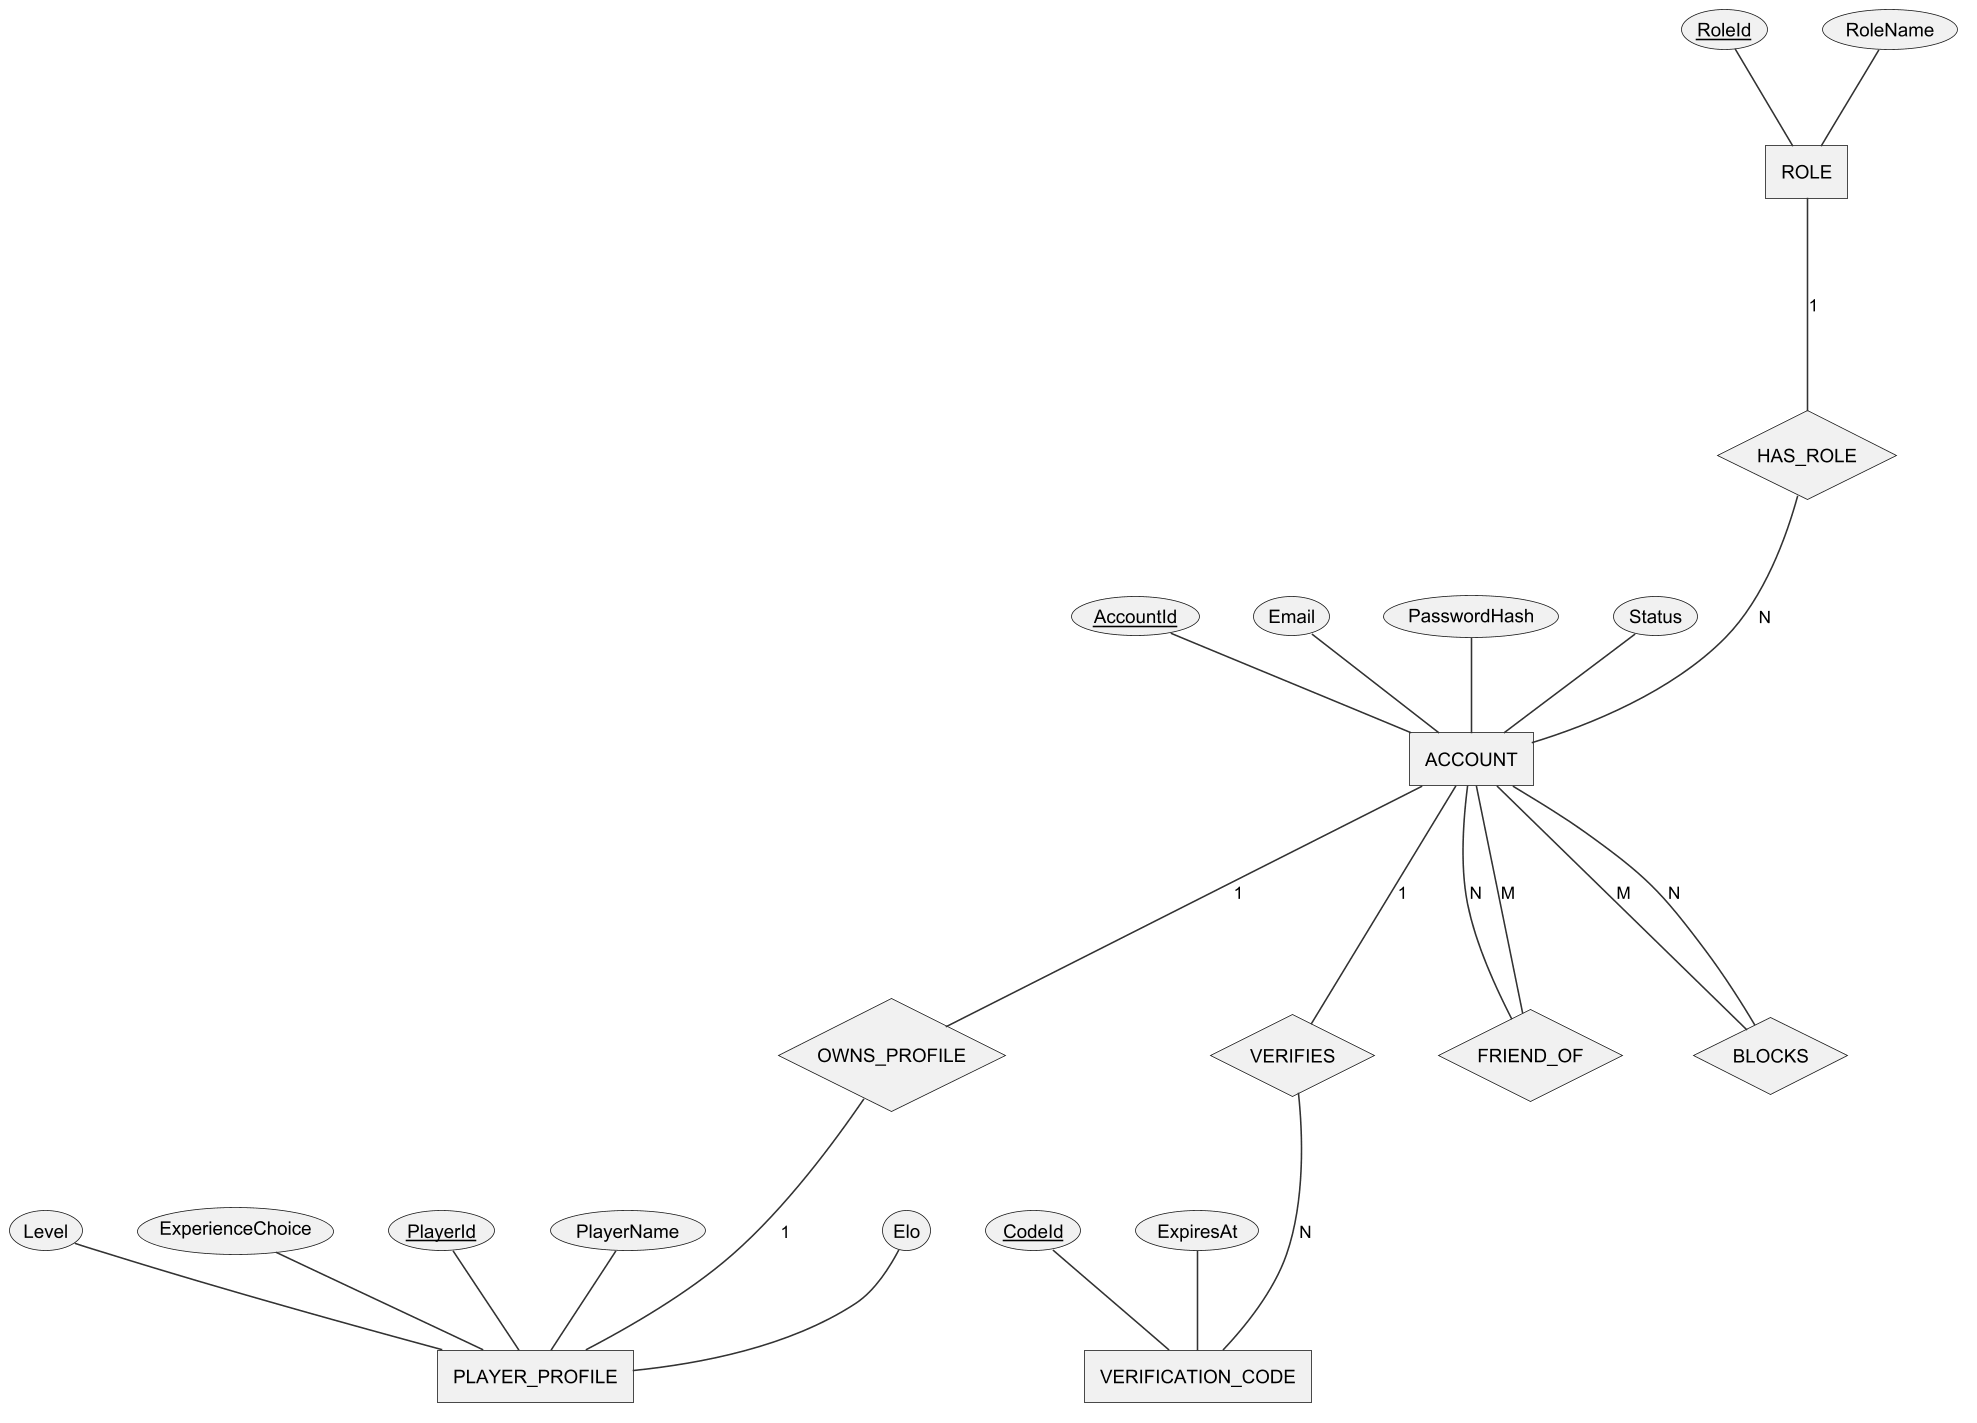

The diagram above was rendered by PlantUML. Its source (embedded in the PNG):
@startchen r3_cerd_account
!include _style.iuml
entity ACCOUNT {
  AccountId <<key>>
  Email
  PasswordHash
  Status
}
entity ROLE {
  RoleId <<key>>
  RoleName
}
entity PLAYER_PROFILE {
  PlayerId <<key>>
  PlayerName
  Elo
  Level
  ExperienceChoice
}
entity VERIFICATION_CODE {
  CodeId <<key>>
  ExpiresAt
}
relationship HAS_ROLE {
}
relationship OWNS_PROFILE {
}
relationship VERIFIES {
}
relationship FRIEND_OF {
}
relationship BLOCKS {
}
ROLE -1- HAS_ROLE
HAS_ROLE -N- ACCOUNT
ACCOUNT -1- OWNS_PROFILE
OWNS_PROFILE -1- PLAYER_PROFILE
ACCOUNT -1- VERIFIES
VERIFIES -N- VERIFICATION_CODE
ACCOUNT -M- FRIEND_OF
FRIEND_OF -N- ACCOUNT
ACCOUNT -M- BLOCKS
BLOCKS -N- ACCOUNT
@endchen